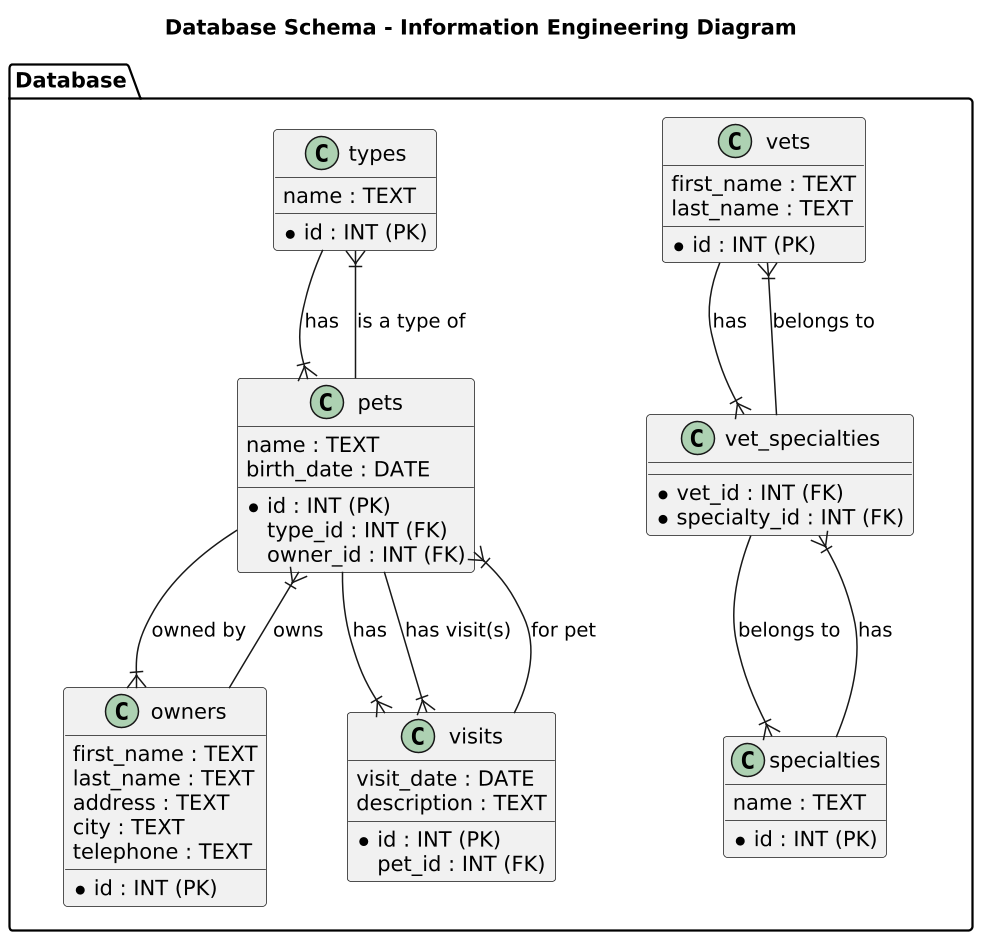

The diagram above was rendered by PlantUML. Its source (embedded in the PNG):
@startuml
scale 1.5

!define RECTANGLE class

title Database Schema - Information Engineering Diagram

package "Database" {
  RECTANGLE "vets" as VETS {
    * id : INT (PK)
    first_name : TEXT
    last_name : TEXT
  }

  RECTANGLE "specialties" as SPECIALTIES {
    * id : INT (PK)
    name : TEXT
  }

  RECTANGLE "vet_specialties" as VET_SPECIALTIES {
    * vet_id : INT (FK)
    * specialty_id : INT (FK)
  }

  RECTANGLE "types" as TYPES {
    * id : INT (PK)
    name : TEXT
  }

  RECTANGLE "owners" as OWNERS {
    * id : INT (PK)
    first_name : TEXT
    last_name : TEXT
    address : TEXT
    city : TEXT
    telephone : TEXT
  }

  RECTANGLE "pets" as PETS {
    * id : INT (PK)
    name : TEXT
    birth_date : DATE
    type_id : INT (FK)
    owner_id : INT (FK)
  }

  RECTANGLE "visits" as VISITS {
    * id : INT (PK)
    pet_id : INT (FK)
    visit_date : DATE
    description : TEXT
  }
}

VETS --|{ VET_SPECIALTIES : has
SPECIALTIES --|{ VET_SPECIALTIES : has

TYPES --|{ PETS : has
PETS --|{ VISITS : has
OWNERS --|{ PETS : owns

VET_SPECIALTIES --|{ VETS : belongs to
VET_SPECIALTIES --|{ SPECIALTIES : belongs to

PETS --|{ TYPES : is a type of
PETS --|{ VISITS : has visit(s)
PETS --|{ OWNERS : owned by

VISITS --|{ PETS : for pet

@enduml